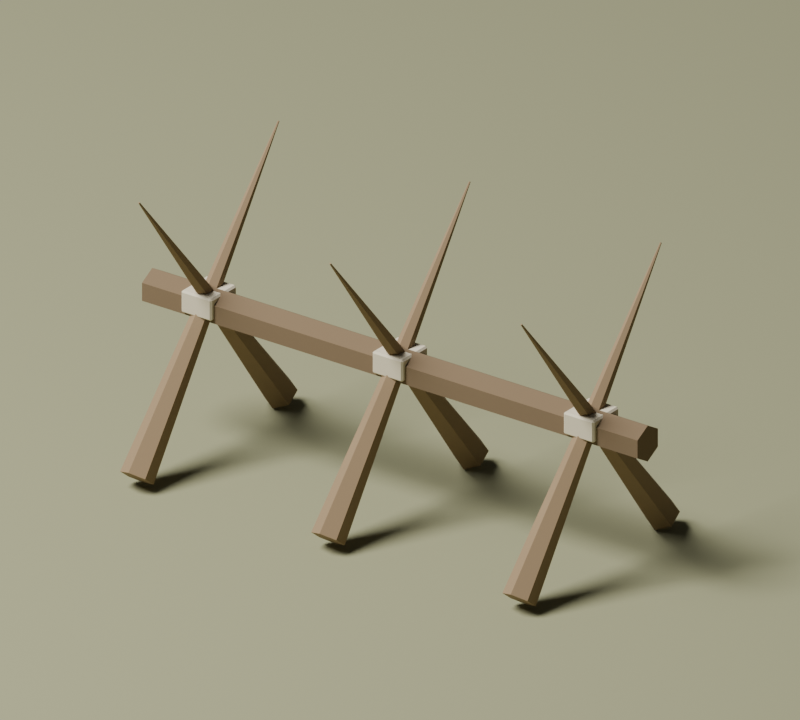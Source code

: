 # Source: stakes.blend  (saved by Blender 5.2.44; exported with 4.5.12 LTS)
import bpy
from mathutils import Matrix  # noqa: F401  (used for matrix-valued properties, if any)

bpy.ops.wm.read_factory_settings(use_empty=True)
scene = bpy.context.scene
scene.name = 'cypress'

# ---- collections
col_collection = bpy.data.collections.new('Collection'); scene.collection.children.link(col_collection)

# ---- materials (node trees are filled in below, after node groups)
mat_oak = bpy.data.materials.new('oak')
mat_oak.diffuse_color = (0.29, 0.2, 0.11, 1.0)
mat_oak_dark = bpy.data.materials.new('oak_dark')
mat_oak_dark.diffuse_color = (0.19, 0.13, 0.07, 1.0)
mat_linen = bpy.data.materials.new('linen')
mat_linen.diffuse_color = (0.67, 0.6, 0.44, 1.0)
mat_grass = bpy.data.materials.new('grass')
mat_grass.diffuse_color = (0.3, 0.3, 0.17, 1.0)

# ---- material node trees
mat_oak.use_nodes = True; mat_oak.node_tree.nodes.clear()
_N = mat_oak.node_tree.nodes; _L = mat_oak.node_tree.links
n0 = _N.new('ShaderNodeBsdfPrincipled'); n0.name = 'Principled BSDF'; n0.location = (-200, 100)
n0.inputs[0].default_value = (0.29, 0.2, 0.11, 1.0)
n0.inputs[2].default_value = 0.92
n0.inputs[10].default_value = 0.005
n1 = _N.new('ShaderNodeOutputMaterial'); n1.name = 'Material Output'; n1.location = (200, 100)
_L.new(n0.outputs[0], n1.inputs[0])
n1.is_active_output = True
mat_oak_dark.use_nodes = True; mat_oak_dark.node_tree.nodes.clear()
_N = mat_oak_dark.node_tree.nodes; _L = mat_oak_dark.node_tree.links
n0 = _N.new('ShaderNodeBsdfPrincipled'); n0.name = 'Principled BSDF'; n0.location = (-200, 100)
n0.inputs[0].default_value = (0.19, 0.13, 0.07, 1.0)
n0.inputs[2].default_value = 0.92
n0.inputs[10].default_value = 0.005
n1 = _N.new('ShaderNodeOutputMaterial'); n1.name = 'Material Output'; n1.location = (200, 100)
_L.new(n0.outputs[0], n1.inputs[0])
n1.is_active_output = True
mat_linen.use_nodes = True; mat_linen.node_tree.nodes.clear()
_N = mat_linen.node_tree.nodes; _L = mat_linen.node_tree.links
n0 = _N.new('ShaderNodeBsdfPrincipled'); n0.name = 'Principled BSDF'; n0.location = (-200, 100)
n0.inputs[0].default_value = (0.67, 0.6, 0.44, 1.0)
n0.inputs[2].default_value = 0.92
n0.inputs[10].default_value = 0.005
n1 = _N.new('ShaderNodeOutputMaterial'); n1.name = 'Material Output'; n1.location = (200, 100)
_L.new(n0.outputs[0], n1.inputs[0])
n1.is_active_output = True
mat_grass.use_nodes = True; mat_grass.node_tree.nodes.clear()
_N = mat_grass.node_tree.nodes; _L = mat_grass.node_tree.links
n0 = _N.new('ShaderNodeBsdfPrincipled'); n0.name = 'Principled BSDF'; n0.location = (-200, 100)
n0.inputs[0].default_value = (0.3, 0.3, 0.17, 1.0)
n0.inputs[2].default_value = 0.92
n0.inputs[10].default_value = 0.005
n1 = _N.new('ShaderNodeOutputMaterial'); n1.name = 'Material Output'; n1.location = (200, 100)
_L.new(n0.outputs[0], n1.inputs[0])
n1.is_active_output = True

# ---- world
world_world = bpy.data.worlds.new('World'); scene.world = world_world
world_world.use_nodes = True; world_world.node_tree.nodes.clear()
_N = world_world.node_tree.nodes; _L = world_world.node_tree.links
n0 = _N.new('ShaderNodeOutputWorld'); n0.name = 'World Output'; n0.location = (200, 100)
n1 = _N.new('ShaderNodeBackground'); n1.name = 'Background'; n1.location = (-200, 100)
n1.inputs[0].default_value = (0.05088, 0.05088, 0.05088, 1.0)
_L.new(n1.outputs[0], n0.inputs[0])
n0.is_active_output = True
world_world.color = (0.35, 0.35, 0.35)
world_world.sun_shadow_jitter_overblur = 0.0

# ---- cameras
cam_camera_005 = bpy.data.cameras.new('Camera.005')
cam_camera_005.type = 'ORTHO'
cam_camera_005.ortho_scale = 4.212

# ---- lights
light_area_004 = bpy.data.lights.new('Area.004', 'AREA')
light_area_004.energy = 1.47e+04
light_area_004.shape = 'DISK'
light_area_004.size = 12.96
light_area_004.size_y = 1.0

# ---- meshes
me_cone_027 = bpy.data.meshes.new('Cone.027')
me_cone_027.from_pydata([(0.0, 0.095, -1.018), (0.0, 0.005, 1.018), (0.08227, 0.0475, -1.018), (0.00433, 0.0025, 1.018), (0.08227, -0.0475, -1.018), (0.00433, -0.0025, 1.018), (0.0, -0.095, -1.018), (0.0, -0.005, 1.018), (-0.08227, -0.0475, -1.018), (-0.00433, -0.0025, 1.018), (-0.08227, 0.0475, -1.018), (-0.00433, 0.0025, 1.018)], [], [(0, 1, 3, 2), (2, 3, 5, 4), (4, 5, 7, 6), (6, 7, 9, 8), (3, 1, 11, 9, 7, 5), (8, 9, 11, 10), (10, 11, 1, 0), (0, 2, 4, 6, 8, 10)])
_uv = me_cone_027.uv_layers.new(name='UVMap')
_uv.uv.foreach_set('vector', [1.0, 0.5, 1.0, 1.0, 0.8333, 1.0, 0.8333, 0.5, 0.8333, 0.5, 0.8333, 1.0, 0.6667, 1.0, 0.6667, 0.5, 0.6667, 0.5, 0.6667, 1.0, 0.5, 1.0, 0.5, 0.5, 0.5, 0.5, 0.5, 1.0, 0.3333, 1.0, 0.3333, 0.5, 0.4578, 0.37, 0.25, 0.49, 0.04215, 0.37, 0.04215, 0.13, 0.25, 0.01, 0.4578, 0.13, 0.3333, 0.5, 0.3333, 1.0, 0.1667, 1.0, 0.1667, 0.5, 0.1667, 0.5, 0.1667, 1.0, -8.941e-08, 1.0, -8.941e-08, 0.5, 0.75, 0.49, 0.9578, 0.37, 0.9578, 0.13, 0.75, 0.01, 0.5422, 0.13, 0.5422, 0.37])
me_cone_027.materials.append(mat_oak)
me_cone_027.update()
me_cone_028 = bpy.data.meshes.new('Cone.028')
me_cone_028.from_pydata([(0.0, 0.095, -1.018), (0.0, 0.005, 1.018), (0.08227, 0.0475, -1.018), (0.00433, 0.0025, 1.018), (0.08227, -0.0475, -1.018), (0.00433, -0.0025, 1.018), (0.0, -0.095, -1.018), (0.0, -0.005, 1.018), (-0.08227, -0.0475, -1.018), (-0.00433, -0.0025, 1.018), (-0.08227, 0.0475, -1.018), (-0.00433, 0.0025, 1.018)], [], [(0, 1, 3, 2), (2, 3, 5, 4), (4, 5, 7, 6), (6, 7, 9, 8), (3, 1, 11, 9, 7, 5), (8, 9, 11, 10), (10, 11, 1, 0), (0, 2, 4, 6, 8, 10)])
_uv = me_cone_028.uv_layers.new(name='UVMap')
_uv.uv.foreach_set('vector', [1.0, 0.5, 1.0, 1.0, 0.8333, 1.0, 0.8333, 0.5, 0.8333, 0.5, 0.8333, 1.0, 0.6667, 1.0, 0.6667, 0.5, 0.6667, 0.5, 0.6667, 1.0, 0.5, 1.0, 0.5, 0.5, 0.5, 0.5, 0.5, 1.0, 0.3333, 1.0, 0.3333, 0.5, 0.4578, 0.37, 0.25, 0.49, 0.04215, 0.37, 0.04215, 0.13, 0.25, 0.01, 0.4578, 0.13, 0.3333, 0.5, 0.3333, 1.0, 0.1667, 1.0, 0.1667, 0.5, 0.1667, 0.5, 0.1667, 1.0, -8.941e-08, 1.0, -8.941e-08, 0.5, 0.75, 0.49, 0.9578, 0.37, 0.9578, 0.13, 0.75, 0.01, 0.5422, 0.13, 0.5422, 0.37])
me_cone_028.materials.append(mat_oak)
me_cone_028.update()
me_cone_029 = bpy.data.meshes.new('Cone.029')
me_cone_029.from_pydata([(0.0, 0.095, -1.018), (0.0, 0.005, 1.018), (0.08227, 0.0475, -1.018), (0.00433, 0.0025, 1.018), (0.08227, -0.0475, -1.018), (0.00433, -0.0025, 1.018), (0.0, -0.095, -1.018), (0.0, -0.005, 1.018), (-0.08227, -0.0475, -1.018), (-0.00433, -0.0025, 1.018), (-0.08227, 0.0475, -1.018), (-0.00433, 0.0025, 1.018)], [], [(0, 1, 3, 2), (2, 3, 5, 4), (4, 5, 7, 6), (6, 7, 9, 8), (3, 1, 11, 9, 7, 5), (8, 9, 11, 10), (10, 11, 1, 0), (0, 2, 4, 6, 8, 10)])
_uv = me_cone_029.uv_layers.new(name='UVMap')
_uv.uv.foreach_set('vector', [1.0, 0.5, 1.0, 1.0, 0.8333, 1.0, 0.8333, 0.5, 0.8333, 0.5, 0.8333, 1.0, 0.6667, 1.0, 0.6667, 0.5, 0.6667, 0.5, 0.6667, 1.0, 0.5, 1.0, 0.5, 0.5, 0.5, 0.5, 0.5, 1.0, 0.3333, 1.0, 0.3333, 0.5, 0.4578, 0.37, 0.25, 0.49, 0.04215, 0.37, 0.04215, 0.13, 0.25, 0.01, 0.4578, 0.13, 0.3333, 0.5, 0.3333, 1.0, 0.1667, 1.0, 0.1667, 0.5, 0.1667, 0.5, 0.1667, 1.0, -8.941e-08, 1.0, -8.941e-08, 0.5, 0.75, 0.49, 0.9578, 0.37, 0.9578, 0.13, 0.75, 0.01, 0.5422, 0.13, 0.5422, 0.37])
me_cone_029.materials.append(mat_oak)
me_cone_029.update()
me_cone_030 = bpy.data.meshes.new('Cone.030')
me_cone_030.from_pydata([(0.0, 0.095, -1.018), (0.0, 0.005, 1.018), (0.08227, 0.0475, -1.018), (0.00433, 0.0025, 1.018), (0.08227, -0.0475, -1.018), (0.00433, -0.0025, 1.018), (0.0, -0.095, -1.018), (0.0, -0.005, 1.018), (-0.08227, -0.0475, -1.018), (-0.00433, -0.0025, 1.018), (-0.08227, 0.0475, -1.018), (-0.00433, 0.0025, 1.018)], [], [(0, 1, 3, 2), (2, 3, 5, 4), (4, 5, 7, 6), (6, 7, 9, 8), (3, 1, 11, 9, 7, 5), (8, 9, 11, 10), (10, 11, 1, 0), (0, 2, 4, 6, 8, 10)])
_uv = me_cone_030.uv_layers.new(name='UVMap')
_uv.uv.foreach_set('vector', [1.0, 0.5, 1.0, 1.0, 0.8333, 1.0, 0.8333, 0.5, 0.8333, 0.5, 0.8333, 1.0, 0.6667, 1.0, 0.6667, 0.5, 0.6667, 0.5, 0.6667, 1.0, 0.5, 1.0, 0.5, 0.5, 0.5, 0.5, 0.5, 1.0, 0.3333, 1.0, 0.3333, 0.5, 0.4578, 0.37, 0.25, 0.49, 0.04215, 0.37, 0.04215, 0.13, 0.25, 0.01, 0.4578, 0.13, 0.3333, 0.5, 0.3333, 1.0, 0.1667, 1.0, 0.1667, 0.5, 0.1667, 0.5, 0.1667, 1.0, -8.941e-08, 1.0, -8.941e-08, 0.5, 0.75, 0.49, 0.9578, 0.37, 0.9578, 0.13, 0.75, 0.01, 0.5422, 0.13, 0.5422, 0.37])
me_cone_030.materials.append(mat_oak)
me_cone_030.update()
me_cone_031 = bpy.data.meshes.new('Cone.031')
me_cone_031.from_pydata([(0.0, 0.095, -1.018), (0.0, 0.005, 1.018), (0.08227, 0.0475, -1.018), (0.00433, 0.0025, 1.018), (0.08227, -0.0475, -1.018), (0.00433, -0.0025, 1.018), (0.0, -0.095, -1.018), (0.0, -0.005, 1.018), (-0.08227, -0.0475, -1.018), (-0.00433, -0.0025, 1.018), (-0.08227, 0.0475, -1.018), (-0.00433, 0.0025, 1.018)], [], [(0, 1, 3, 2), (2, 3, 5, 4), (4, 5, 7, 6), (6, 7, 9, 8), (3, 1, 11, 9, 7, 5), (8, 9, 11, 10), (10, 11, 1, 0), (0, 2, 4, 6, 8, 10)])
_uv = me_cone_031.uv_layers.new(name='UVMap')
_uv.uv.foreach_set('vector', [1.0, 0.5, 1.0, 1.0, 0.8333, 1.0, 0.8333, 0.5, 0.8333, 0.5, 0.8333, 1.0, 0.6667, 1.0, 0.6667, 0.5, 0.6667, 0.5, 0.6667, 1.0, 0.5, 1.0, 0.5, 0.5, 0.5, 0.5, 0.5, 1.0, 0.3333, 1.0, 0.3333, 0.5, 0.4578, 0.37, 0.25, 0.49, 0.04215, 0.37, 0.04215, 0.13, 0.25, 0.01, 0.4578, 0.13, 0.3333, 0.5, 0.3333, 1.0, 0.1667, 1.0, 0.1667, 0.5, 0.1667, 0.5, 0.1667, 1.0, -8.941e-08, 1.0, -8.941e-08, 0.5, 0.75, 0.49, 0.9578, 0.37, 0.9578, 0.13, 0.75, 0.01, 0.5422, 0.13, 0.5422, 0.37])
me_cone_031.materials.append(mat_oak)
me_cone_031.update()
me_cone_032 = bpy.data.meshes.new('Cone.032')
me_cone_032.from_pydata([(0.0, 0.095, -1.018), (0.0, 0.005, 1.018), (0.08227, 0.0475, -1.018), (0.00433, 0.0025, 1.018), (0.08227, -0.0475, -1.018), (0.00433, -0.0025, 1.018), (0.0, -0.095, -1.018), (0.0, -0.005, 1.018), (-0.08227, -0.0475, -1.018), (-0.00433, -0.0025, 1.018), (-0.08227, 0.0475, -1.018), (-0.00433, 0.0025, 1.018)], [], [(0, 1, 3, 2), (2, 3, 5, 4), (4, 5, 7, 6), (6, 7, 9, 8), (3, 1, 11, 9, 7, 5), (8, 9, 11, 10), (10, 11, 1, 0), (0, 2, 4, 6, 8, 10)])
_uv = me_cone_032.uv_layers.new(name='UVMap')
_uv.uv.foreach_set('vector', [1.0, 0.5, 1.0, 1.0, 0.8333, 1.0, 0.8333, 0.5, 0.8333, 0.5, 0.8333, 1.0, 0.6667, 1.0, 0.6667, 0.5, 0.6667, 0.5, 0.6667, 1.0, 0.5, 1.0, 0.5, 0.5, 0.5, 0.5, 0.5, 1.0, 0.3333, 1.0, 0.3333, 0.5, 0.4578, 0.37, 0.25, 0.49, 0.04215, 0.37, 0.04215, 0.13, 0.25, 0.01, 0.4578, 0.13, 0.3333, 0.5, 0.3333, 1.0, 0.1667, 1.0, 0.1667, 0.5, 0.1667, 0.5, 0.1667, 1.0, -8.941e-08, 1.0, -8.941e-08, 0.5, 0.75, 0.49, 0.9578, 0.37, 0.9578, 0.13, 0.75, 0.01, 0.5422, 0.13, 0.5422, 0.37])
me_cone_032.materials.append(mat_oak)
me_cone_032.update()
me_cone_033 = bpy.data.meshes.new('Cone.033')
me_cone_033.from_pydata([(0.0, 0.105, -1.62), (0.0, 0.105, 1.62), (0.09093, 0.0525, -1.62), (0.09093, 0.0525, 1.62), (0.09093, -0.0525, -1.62), (0.09093, -0.0525, 1.62), (0.0, -0.105, -1.62), (0.0, -0.105, 1.62), (-0.09093, -0.0525, -1.62), (-0.09093, -0.0525, 1.62), (-0.09093, 0.0525, -1.62), (-0.09093, 0.0525, 1.62)], [], [(0, 1, 3, 2), (2, 3, 5, 4), (4, 5, 7, 6), (6, 7, 9, 8), (3, 1, 11, 9, 7, 5), (8, 9, 11, 10), (10, 11, 1, 0), (0, 2, 4, 6, 8, 10)])
_uv = me_cone_033.uv_layers.new(name='UVMap')
_uv.uv.foreach_set('vector', [1.0, 0.5, 1.0, 1.0, 0.8333, 1.0, 0.8333, 0.5, 0.8333, 0.5, 0.8333, 1.0, 0.6667, 1.0, 0.6667, 0.5, 0.6667, 0.5, 0.6667, 1.0, 0.5, 1.0, 0.5, 0.5, 0.5, 0.5, 0.5, 1.0, 0.3333, 1.0, 0.3333, 0.5, 0.4578, 0.37, 0.25, 0.49, 0.04215, 0.37, 0.04215, 0.13, 0.25, 0.01, 0.4578, 0.13, 0.3333, 0.5, 0.3333, 1.0, 0.1667, 1.0, 0.1667, 0.5, 0.1667, 0.5, 0.1667, 1.0, -8.941e-08, 1.0, -8.941e-08, 0.5, 0.75, 0.49, 0.9578, 0.37, 0.9578, 0.13, 0.75, 0.01, 0.5422, 0.13, 0.5422, 0.37])
me_cone_033.materials.append(mat_oak_dark)
me_cone_033.update()
me_cube_030 = bpy.data.meshes.new('Cube.030')
me_cube_030.from_pydata([(-0.09, -0.105, -0.065), (-0.09, -0.115, -0.055), (-0.1, -0.105, -0.055), (-0.09, -0.115, 0.055), (-0.09, -0.105, 0.065), (-0.1, -0.105, 0.055), (-0.09, 0.105, -0.065), (-0.1, 0.105, -0.055), (-0.09, 0.115, -0.055), (-0.09, 0.105, 0.065), (-0.09, 0.115, 0.055), (-0.1, 0.105, 0.055), (0.09, -0.105, -0.065), (0.1, -0.105, -0.055), (0.09, -0.115, -0.055), (0.09, -0.105, 0.065), (0.09, -0.115, 0.055), (0.1, -0.105, 0.055), (0.09, 0.105, -0.065), (0.09, 0.115, -0.055), (0.1, 0.105, -0.055), (0.09, 0.105, 0.065), (0.1, 0.105, 0.055), (0.09, 0.115, 0.055)], [], [(0, 1, 2), (3, 4, 5), (6, 7, 8), (9, 10, 11), (12, 13, 14), (15, 16, 17), (18, 19, 20), (21, 22, 23), (6, 0, 2, 7), (1, 3, 5, 2), (4, 9, 11, 5), (10, 8, 7, 11), (18, 6, 8, 19), (9, 21, 23, 10), (22, 20, 19, 23), (12, 18, 20, 13), (21, 15, 17, 22), (16, 14, 13, 17), (0, 12, 14, 1), (15, 4, 3, 16), (6, 18, 12, 0), (2, 5, 11, 7), (14, 16, 3, 1), (21, 9, 4, 15), (8, 10, 23, 19), (20, 22, 17, 13)])
_uv = me_cube_030.uv_layers.new(name='UVMap')
_uv.uv.foreach_set('vector', [0.1375, 0.7391, 0.1375, 0.75, 0.125, 0.7391, 0.6058, 0.9875, 0.625, 0.9875, 0.6058, 1.0, 0.1375, 0.5109, 0.125, 0.5109, 0.1375, 0.5, 0.625, 0.2547, 0.6058, 0.2625, 0.6058, 0.2418, 0.3625, 0.7391, 0.3894, 0.7391, 0.3784, 0.7563, 0.6313, 0.7508, 0.6058, 0.7625, 0.6058, 0.7418, 0.3625, 0.5109, 0.3784, 0.4937, 0.3894, 0.5109, 0.6313, 0.505, 0.6058, 0.5109, 0.6058, 0.4906, 0.1375, 0.5109, 0.1375, 0.7391, 0.125, 0.7391, 0.125, 0.5109, 0.3942, 0.0, 0.6058, 0.0, 0.6058, 0.01087, 0.3942, 0.01087, 0.625, 0.01087, 0.625, 0.2547, 0.6058, 0.2418, 0.6058, 0.01087, 0.6058, 0.2625, 0.3942, 0.2625, 0.3942, 0.2391, 0.6058, 0.2418, 0.3625, 0.5109, 0.1375, 0.5109, 0.1375, 0.5, 0.3784, 0.4937, 0.625, 0.2547, 0.6313, 0.505, 0.6058, 0.4906, 0.6058, 0.2625, 0.6058, 0.5109, 0.3894, 0.5109, 0.3784, 0.4937, 0.6058, 0.4906, 0.3625, 0.7391, 0.3625, 0.5109, 0.3894, 0.5109, 0.3894, 0.7391, 0.6313, 0.505, 0.6313, 0.7508, 0.6058, 0.7418, 0.6058, 0.5109, 0.6058, 0.7625, 0.3784, 0.7563, 0.3894, 0.7391, 0.6058, 0.7418, 0.1375, 0.7391, 0.3625, 0.7391, 0.3784, 0.7563, 0.1375, 0.75, 0.6313, 0.7508, 0.625, 0.9875, 0.6058, 0.9875, 0.6058, 0.7625, 0.1375, 0.5109, 0.3625, 0.5109, 0.3625, 0.7391, 0.1375, 0.7391, 0.3942, 0.01087, 0.6058, 0.01087, 0.6058, 0.2418, 0.3942, 0.2391, 0.3784, 0.7563, 0.6058, 0.7625, 0.6058, 0.9875, 0.3942, 0.9875, 0.6313, 0.505, 0.8625, 0.5109, 0.8625, 0.7391, 0.6313, 0.7508, 0.3942, 0.2625, 0.6058, 0.2625, 0.6058, 0.4906, 0.3784, 0.4937, 0.3894, 0.5109, 0.6058, 0.5109, 0.6058, 0.7418, 0.3894, 0.7391])
me_cube_030.materials.append(mat_linen)
me_cube_030.update()
me_cube_031 = bpy.data.meshes.new('Cube.031')
me_cube_031.from_pydata([(-0.09, -0.105, -0.065), (-0.09, -0.115, -0.055), (-0.1, -0.105, -0.055), (-0.09, -0.115, 0.055), (-0.09, -0.105, 0.065), (-0.1, -0.105, 0.055), (-0.09, 0.105, -0.065), (-0.1, 0.105, -0.055), (-0.09, 0.115, -0.055), (-0.09, 0.105, 0.065), (-0.09, 0.115, 0.055), (-0.1, 0.105, 0.055), (0.09, -0.105, -0.065), (0.1, -0.105, -0.055), (0.09, -0.115, -0.055), (0.09, -0.105, 0.065), (0.09, -0.115, 0.055), (0.1, -0.105, 0.055), (0.09, 0.105, -0.065), (0.09, 0.115, -0.055), (0.1, 0.105, -0.055), (0.09, 0.105, 0.065), (0.1, 0.105, 0.055), (0.09, 0.115, 0.055)], [], [(0, 1, 2), (3, 4, 5), (6, 7, 8), (9, 10, 11), (12, 13, 14), (15, 16, 17), (18, 19, 20), (21, 22, 23), (6, 0, 2, 7), (1, 3, 5, 2), (4, 9, 11, 5), (10, 8, 7, 11), (18, 6, 8, 19), (9, 21, 23, 10), (22, 20, 19, 23), (12, 18, 20, 13), (21, 15, 17, 22), (16, 14, 13, 17), (0, 12, 14, 1), (15, 4, 3, 16), (6, 18, 12, 0), (2, 5, 11, 7), (14, 16, 3, 1), (21, 9, 4, 15), (8, 10, 23, 19), (20, 22, 17, 13)])
_uv = me_cube_031.uv_layers.new(name='UVMap')
_uv.uv.foreach_set('vector', [0.1375, 0.7391, 0.1375, 0.75, 0.125, 0.7391, 0.6058, 0.9875, 0.625, 0.9875, 0.6058, 1.0, 0.1375, 0.5109, 0.125, 0.5109, 0.1375, 0.5, 0.625, 0.2547, 0.6058, 0.2625, 0.6058, 0.2418, 0.3625, 0.7391, 0.3894, 0.7391, 0.3784, 0.7563, 0.6313, 0.7508, 0.6058, 0.7625, 0.6058, 0.7418, 0.3625, 0.5109, 0.3784, 0.4937, 0.3894, 0.5109, 0.6313, 0.505, 0.6058, 0.5109, 0.6058, 0.4906, 0.1375, 0.5109, 0.1375, 0.7391, 0.125, 0.7391, 0.125, 0.5109, 0.3942, 0.0, 0.6058, 0.0, 0.6058, 0.01087, 0.3942, 0.01087, 0.625, 0.01087, 0.625, 0.2547, 0.6058, 0.2418, 0.6058, 0.01087, 0.6058, 0.2625, 0.3942, 0.2625, 0.3942, 0.2391, 0.6058, 0.2418, 0.3625, 0.5109, 0.1375, 0.5109, 0.1375, 0.5, 0.3784, 0.4937, 0.625, 0.2547, 0.6313, 0.505, 0.6058, 0.4906, 0.6058, 0.2625, 0.6058, 0.5109, 0.3894, 0.5109, 0.3784, 0.4937, 0.6058, 0.4906, 0.3625, 0.7391, 0.3625, 0.5109, 0.3894, 0.5109, 0.3894, 0.7391, 0.6313, 0.505, 0.6313, 0.7508, 0.6058, 0.7418, 0.6058, 0.5109, 0.6058, 0.7625, 0.3784, 0.7563, 0.3894, 0.7391, 0.6058, 0.7418, 0.1375, 0.7391, 0.3625, 0.7391, 0.3784, 0.7563, 0.1375, 0.75, 0.6313, 0.7508, 0.625, 0.9875, 0.6058, 0.9875, 0.6058, 0.7625, 0.1375, 0.5109, 0.3625, 0.5109, 0.3625, 0.7391, 0.1375, 0.7391, 0.3942, 0.01087, 0.6058, 0.01087, 0.6058, 0.2418, 0.3942, 0.2391, 0.3784, 0.7563, 0.6058, 0.7625, 0.6058, 0.9875, 0.3942, 0.9875, 0.6313, 0.505, 0.8625, 0.5109, 0.8625, 0.7391, 0.6313, 0.7508, 0.3942, 0.2625, 0.6058, 0.2625, 0.6058, 0.4906, 0.3784, 0.4937, 0.3894, 0.5109, 0.6058, 0.5109, 0.6058, 0.7418, 0.3894, 0.7391])
me_cube_031.materials.append(mat_linen)
me_cube_031.update()
me_cube_032 = bpy.data.meshes.new('Cube.032')
me_cube_032.from_pydata([(-0.09, -0.105, -0.065), (-0.09, -0.115, -0.055), (-0.1, -0.105, -0.055), (-0.09, -0.115, 0.055), (-0.09, -0.105, 0.065), (-0.1, -0.105, 0.055), (-0.09, 0.105, -0.065), (-0.1, 0.105, -0.055), (-0.09, 0.115, -0.055), (-0.09, 0.105, 0.065), (-0.09, 0.115, 0.055), (-0.1, 0.105, 0.055), (0.09, -0.105, -0.065), (0.1, -0.105, -0.055), (0.09, -0.115, -0.055), (0.09, -0.105, 0.065), (0.09, -0.115, 0.055), (0.1, -0.105, 0.055), (0.09, 0.105, -0.065), (0.09, 0.115, -0.055), (0.1, 0.105, -0.055), (0.09, 0.105, 0.065), (0.1, 0.105, 0.055), (0.09, 0.115, 0.055)], [], [(0, 1, 2), (3, 4, 5), (6, 7, 8), (9, 10, 11), (12, 13, 14), (15, 16, 17), (18, 19, 20), (21, 22, 23), (6, 0, 2, 7), (1, 3, 5, 2), (4, 9, 11, 5), (10, 8, 7, 11), (18, 6, 8, 19), (9, 21, 23, 10), (22, 20, 19, 23), (12, 18, 20, 13), (21, 15, 17, 22), (16, 14, 13, 17), (0, 12, 14, 1), (15, 4, 3, 16), (6, 18, 12, 0), (2, 5, 11, 7), (14, 16, 3, 1), (21, 9, 4, 15), (8, 10, 23, 19), (20, 22, 17, 13)])
_uv = me_cube_032.uv_layers.new(name='UVMap')
_uv.uv.foreach_set('vector', [0.1375, 0.7391, 0.1375, 0.75, 0.125, 0.7391, 0.6058, 0.9875, 0.625, 0.9875, 0.6058, 1.0, 0.1375, 0.5109, 0.125, 0.5109, 0.1375, 0.5, 0.625, 0.2547, 0.6058, 0.2625, 0.6058, 0.2418, 0.3625, 0.7391, 0.3894, 0.7391, 0.3784, 0.7563, 0.6313, 0.7508, 0.6058, 0.7625, 0.6058, 0.7418, 0.3625, 0.5109, 0.3784, 0.4937, 0.3894, 0.5109, 0.6313, 0.505, 0.6058, 0.5109, 0.6058, 0.4906, 0.1375, 0.5109, 0.1375, 0.7391, 0.125, 0.7391, 0.125, 0.5109, 0.3942, 0.0, 0.6058, 0.0, 0.6058, 0.01087, 0.3942, 0.01087, 0.625, 0.01087, 0.625, 0.2547, 0.6058, 0.2418, 0.6058, 0.01087, 0.6058, 0.2625, 0.3942, 0.2625, 0.3942, 0.2391, 0.6058, 0.2418, 0.3625, 0.5109, 0.1375, 0.5109, 0.1375, 0.5, 0.3784, 0.4937, 0.625, 0.2547, 0.6313, 0.505, 0.6058, 0.4906, 0.6058, 0.2625, 0.6058, 0.5109, 0.3894, 0.5109, 0.3784, 0.4937, 0.6058, 0.4906, 0.3625, 0.7391, 0.3625, 0.5109, 0.3894, 0.5109, 0.3894, 0.7391, 0.6313, 0.505, 0.6313, 0.7508, 0.6058, 0.7418, 0.6058, 0.5109, 0.6058, 0.7625, 0.3784, 0.7563, 0.3894, 0.7391, 0.6058, 0.7418, 0.1375, 0.7391, 0.3625, 0.7391, 0.3784, 0.7563, 0.1375, 0.75, 0.6313, 0.7508, 0.625, 0.9875, 0.6058, 0.9875, 0.6058, 0.7625, 0.1375, 0.5109, 0.3625, 0.5109, 0.3625, 0.7391, 0.1375, 0.7391, 0.3942, 0.01087, 0.6058, 0.01087, 0.6058, 0.2418, 0.3942, 0.2391, 0.3784, 0.7563, 0.6058, 0.7625, 0.6058, 0.9875, 0.3942, 0.9875, 0.6313, 0.505, 0.8625, 0.5109, 0.8625, 0.7391, 0.6313, 0.7508, 0.3942, 0.2625, 0.6058, 0.2625, 0.6058, 0.4906, 0.3784, 0.4937, 0.3894, 0.5109, 0.6058, 0.5109, 0.6058, 0.7418, 0.3894, 0.7391])
me_cube_032.materials.append(mat_linen)
me_cube_032.update()
me_cube_033 = bpy.data.meshes.new('Cube.033')
me_cube_033.from_pydata([(-324.0, -324.0, -0.1), (-324.0, -324.0, 0.1), (-324.0, 324.0, -0.1), (-324.0, 324.0, 0.1), (324.0, -324.0, -0.1), (324.0, -324.0, 0.1), (324.0, 324.0, -0.1), (324.0, 324.0, 0.1)], [], [(0, 1, 3, 2), (2, 3, 7, 6), (6, 7, 5, 4), (4, 5, 1, 0), (2, 6, 4, 0), (7, 3, 1, 5)])
_uv = me_cube_033.uv_layers.new(name='UVMap')
_uv.uv.foreach_set('vector', [0.375, 0.0, 0.625, 0.0, 0.625, 0.25, 0.375, 0.25, 0.375, 0.25, 0.625, 0.25, 0.625, 0.5, 0.375, 0.5, 0.375, 0.5, 0.625, 0.5, 0.625, 0.75, 0.375, 0.75, 0.375, 0.75, 0.625, 0.75, 0.625, 1.0, 0.375, 1.0, 0.125, 0.5, 0.375, 0.5, 0.375, 0.75, 0.125, 0.75, 0.625, 0.5, 0.875, 0.5, 0.875, 0.75, 0.625, 0.75])
me_cube_033.materials.append(mat_grass)
me_cube_033.update()

# ---- objects
ob_pointed_obstacle = bpy.data.objects.new('Pointed_obstacle', me_cone_027)
ob_pointed_obstacle_001 = bpy.data.objects.new('Pointed_obstacle.001', me_cone_028)
ob_pointed_obstacle_002 = bpy.data.objects.new('Pointed_obstacle.002', me_cone_029)
ob_pointed_obstacle_003 = bpy.data.objects.new('Pointed_obstacle.003', me_cone_030)
ob_pointed_obstacle_004 = bpy.data.objects.new('Pointed_obstacle.004', me_cone_031)
ob_pointed_obstacle_005 = bpy.data.objects.new('Pointed_obstacle.005', me_cone_032)
ob_obstacle_cross_rail = bpy.data.objects.new('Obstacle_cross_rail', me_cone_033)
ob_lashing = bpy.data.objects.new('Lashing', me_cube_030)
ob_lashing_001 = bpy.data.objects.new('Lashing.001', me_cube_031)
ob_lashing_002 = bpy.data.objects.new('Lashing.002', me_cube_032)
ob_preview_ground = bpy.data.objects.new('Preview_ground', me_cube_033)
ob_preview_camera = bpy.data.objects.new('Preview_camera', cam_camera_005)
ob_preview_softbox = bpy.data.objects.new('Preview_softbox', light_area_004)

# ---- transforms, parenting, visibility, modifiers, constraints
ob_pointed_obstacle.location = (-1.25, 0.01, 0.85)
ob_pointed_obstacle.rotation_euler = (0.6671, -0.0, 0.0)
ob_pointed_obstacle_001.location = (-1.25, -0.01, 0.85)
ob_pointed_obstacle_001.rotation_euler = (0.6671, 9.342e-08, 3.142)
ob_pointed_obstacle_002.location = (0.0, 0.01, 0.85)
ob_pointed_obstacle_002.rotation_euler = (0.6671, -0.0, 0.0)
ob_pointed_obstacle_003.location = (0.0, -0.01, 0.85)
ob_pointed_obstacle_003.rotation_euler = (0.6671, 9.342e-08, 3.142)
ob_pointed_obstacle_004.location = (1.25, 0.01, 0.85)
ob_pointed_obstacle_004.rotation_euler = (0.6671, -0.0, 0.0)
ob_pointed_obstacle_005.location = (1.25, -0.01, 0.85)
ob_pointed_obstacle_005.rotation_euler = (0.6671, 9.342e-08, 3.142)
ob_obstacle_cross_rail.location = (0.0, 0.0, 0.82)
ob_obstacle_cross_rail.rotation_euler = (1.571, -0.0, 1.571)
ob_lashing.location = (-1.25, 0.0, 0.85)
ob_lashing_001.location = (0.0, 0.0, 0.85)
ob_lashing_002.location = (1.25, 0.0, 0.85)
ob_preview_ground.location = (0.0, 5.96e-08, -0.12)
ob_preview_camera.location = (4.536, -6.156, 4.511)
ob_preview_camera.rotation_euler = (1.124, 6.069e-09, 0.635)
ob_preview_softbox.location = (-9.72, -12.96, 23.53)
ob_preview_softbox.rotation_euler = (0.6202, -3.072e-08, -0.6435)

# ---- collection membership
col_collection.objects.link(ob_pointed_obstacle)
col_collection.objects.link(ob_pointed_obstacle_001)
col_collection.objects.link(ob_pointed_obstacle_002)
col_collection.objects.link(ob_pointed_obstacle_003)
col_collection.objects.link(ob_pointed_obstacle_004)
col_collection.objects.link(ob_pointed_obstacle_005)
col_collection.objects.link(ob_obstacle_cross_rail)
col_collection.objects.link(ob_lashing)
col_collection.objects.link(ob_lashing_001)
col_collection.objects.link(ob_lashing_002)
col_collection.objects.link(ob_preview_ground)
col_collection.objects.link(ob_preview_camera)
col_collection.objects.link(ob_preview_softbox)

# ---- scene / render settings (as saved in the file)
scene.camera = ob_preview_camera
scene.frame_start = 1; scene.frame_end = 250; scene.frame_set(1)
scene.render.engine = 'CYCLES'
scene.render.resolution_x = 800
scene.render.resolution_y = 720
scene.render.bake_bias = 0.0
scene.render.bake_samples = 0
scene.render.compositor_device = 'GPU'
scene.cycles.samples = 12
scene.eevee.use_volume_custom_range = False
scene.eevee.fast_gi_thickness_near = 0.1
scene.eevee.fast_gi_thickness_far = 0.0
scene.eevee.ray_tracing_options.screen_trace_thickness = 0.1
bpy.context.view_layer.update()
